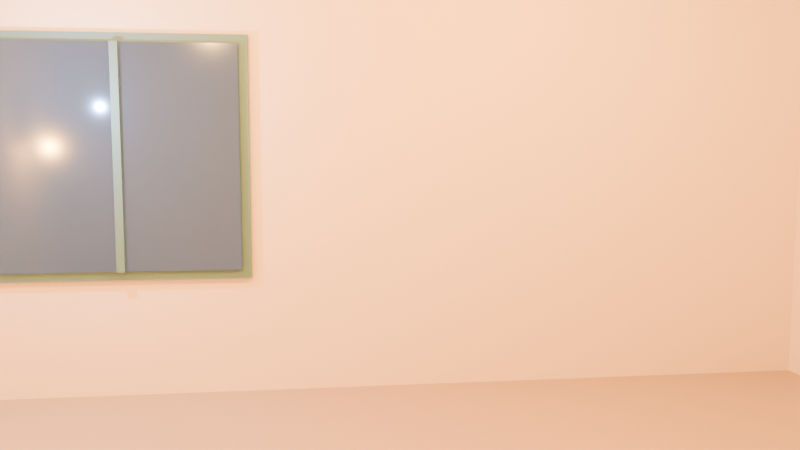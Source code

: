 # Source: cozylaundromat.blend  (saved by Blender 5.2.45; exported with 4.5.12 LTS)
import bpy
from mathutils import Matrix  # noqa: F401  (used for matrix-valued properties, if any)

bpy.ops.wm.read_factory_settings(use_empty=True)
scene = bpy.context.scene
scene.name = 'Scene'

# ---- collections
col_collection = bpy.data.collections.new('Collection'); scene.collection.children.link(col_collection)

# ---- materials (node trees are filled in below, after node groups)
mat_floor_terrazzo_material = bpy.data.materials.new('Floor_Terrazzo_Material')
mat_wall_cream_material = bpy.data.materials.new('Wall_Cream_Material')
mat_ceiling_cream_material = bpy.data.materials.new('Ceiling_Cream_Material')
mat_window_trim_teal_material = bpy.data.materials.new('Window_Trim_Teal_Material')
mat_window_glass_material = bpy.data.materials.new('Window_Glass_Material')
mat_ceiling_fixture_1_material = bpy.data.materials.new('Ceiling_Fixture_1_Material')

# ---- material node trees
mat_floor_terrazzo_material.use_nodes = True; mat_floor_terrazzo_material.node_tree.nodes.clear()
_N = mat_floor_terrazzo_material.node_tree.nodes; _L = mat_floor_terrazzo_material.node_tree.links
n0 = _N.new('ShaderNodeBsdfPrincipled'); n0.name = 'Principled BSDF'; n0.location = (-200, 100)
n0.inputs[0].default_value = (0.45, 0.38, 0.3, 1.0)
n0.inputs[2].default_value = 0.45
n0.inputs[10].default_value = 0.005
n1 = _N.new('ShaderNodeOutputMaterial'); n1.name = 'Material Output'; n1.location = (200, 100)
_L.new(n0.outputs[0], n1.inputs[0])
n1.is_active_output = True
mat_wall_cream_material.use_nodes = True; mat_wall_cream_material.node_tree.nodes.clear()
_N = mat_wall_cream_material.node_tree.nodes; _L = mat_wall_cream_material.node_tree.links
n0 = _N.new('ShaderNodeBsdfPrincipled'); n0.name = 'Principled BSDF'; n0.location = (-200, 100)
n0.inputs[0].default_value = (0.82, 0.76, 0.64, 1.0)
n0.inputs[2].default_value = 0.85
n0.inputs[10].default_value = 0.005
n1 = _N.new('ShaderNodeOutputMaterial'); n1.name = 'Material Output'; n1.location = (200, 100)
_L.new(n0.outputs[0], n1.inputs[0])
n1.is_active_output = True
mat_ceiling_cream_material.use_nodes = True; mat_ceiling_cream_material.node_tree.nodes.clear()
_N = mat_ceiling_cream_material.node_tree.nodes; _L = mat_ceiling_cream_material.node_tree.links
n0 = _N.new('ShaderNodeBsdfPrincipled'); n0.name = 'Principled BSDF'; n0.location = (-200, 100)
n0.inputs[0].default_value = (0.86, 0.81, 0.69, 1.0)
n0.inputs[2].default_value = 0.9
n0.inputs[10].default_value = 0.005
n1 = _N.new('ShaderNodeOutputMaterial'); n1.name = 'Material Output'; n1.location = (200, 100)
_L.new(n0.outputs[0], n1.inputs[0])
n1.is_active_output = True
mat_window_trim_teal_material.use_nodes = True; mat_window_trim_teal_material.node_tree.nodes.clear()
_N = mat_window_trim_teal_material.node_tree.nodes; _L = mat_window_trim_teal_material.node_tree.links
n0 = _N.new('ShaderNodeBsdfPrincipled'); n0.name = 'Principled BSDF'; n0.location = (-200, 100)
n0.inputs[0].default_value = (0.1, 0.24, 0.25, 1.0)
n0.inputs[1].default_value = 0.1
n0.inputs[2].default_value = 0.55
n0.inputs[10].default_value = 0.005
n1 = _N.new('ShaderNodeOutputMaterial'); n1.name = 'Material Output'; n1.location = (200, 100)
_L.new(n0.outputs[0], n1.inputs[0])
n1.is_active_output = True
mat_window_glass_material.use_nodes = True; mat_window_glass_material.node_tree.nodes.clear()
_N = mat_window_glass_material.node_tree.nodes; _L = mat_window_glass_material.node_tree.links
n0 = _N.new('ShaderNodeBsdfPrincipled'); n0.name = 'Principled BSDF'; n0.location = (-200, 100)
n0.inputs[0].default_value = (0.05, 0.09, 0.14, 1.0)
n0.inputs[1].default_value = 0.35
n0.inputs[2].default_value = 0.12
n0.inputs[10].default_value = 0.005
n0.inputs[27].default_value = (0.06, 0.12, 0.2, 1.0)
n0.inputs[28].default_value = 0.8
n1 = _N.new('ShaderNodeOutputMaterial'); n1.name = 'Material Output'; n1.location = (200, 100)
_L.new(n0.outputs[0], n1.inputs[0])
n1.is_active_output = True
mat_ceiling_fixture_1_material.use_nodes = True; mat_ceiling_fixture_1_material.node_tree.nodes.clear()
_N = mat_ceiling_fixture_1_material.node_tree.nodes; _L = mat_ceiling_fixture_1_material.node_tree.links
n0 = _N.new('ShaderNodeBsdfPrincipled'); n0.name = 'Principled BSDF'; n0.location = (-200, 100)
n0.inputs[0].default_value = (0.2, 0.18, 0.14, 1.0)
n0.inputs[1].default_value = 0.5
n0.inputs[2].default_value = 0.4
n0.inputs[10].default_value = 0.005
n0.inputs[27].default_value = (1.0, 0.72, 0.38, 1.0)
n0.inputs[28].default_value = 3.0
n1 = _N.new('ShaderNodeOutputMaterial'); n1.name = 'Material Output'; n1.location = (200, 100)
_L.new(n0.outputs[0], n1.inputs[0])
n1.is_active_output = True

# ---- world
world_world = bpy.data.worlds.new('World'); scene.world = world_world
world_world.use_nodes = True; world_world.node_tree.nodes.clear()
_N = world_world.node_tree.nodes; _L = world_world.node_tree.links
n0 = _N.new('ShaderNodeOutputWorld'); n0.name = 'World Output'; n0.location = (200, 100)
n1 = _N.new('ShaderNodeBackground'); n1.name = 'Background'; n1.location = (-200, 100)
n1.inputs[0].default_value = (0.05088, 0.05088, 0.05088, 1.0)
_L.new(n1.outputs[0], n0.inputs[0])
n0.is_active_output = True
world_world.color = (0.05088, 0.05088, 0.05088)
world_world.sun_shadow_jitter_overblur = 0.0

# ---- cameras
cam_camera_hero_camera = bpy.data.cameras.new('Camera_Hero_Camera')
cam_camera_hero_camera.lens = 35.0

# ---- lights
light_light_ceiling_1_light = bpy.data.lights.new('Light_Ceiling_1_Light', 'POINT')
light_light_ceiling_1_light.use_temperature = True
light_light_ceiling_1_light.temperature = 2700.0
light_light_ceiling_1_light.energy = 220.0
light_light_ceiling_2_light = bpy.data.lights.new('Light_Ceiling_2_Light', 'POINT')
light_light_ceiling_2_light.use_temperature = True
light_light_ceiling_2_light.temperature = 2700.0
light_light_ceiling_2_light.energy = 220.0
light_light_window_fill_light = bpy.data.lights.new('Light_Window_Fill_Light', 'POINT')
light_light_window_fill_light.color = (0.55, 0.7, 1.0)
light_light_window_fill_light.energy = 80.0
light_light_counter_light = bpy.data.lights.new('Light_Counter_Light', 'POINT')
light_light_counter_light.use_temperature = True
light_light_counter_light.temperature = 2400.0
light_light_counter_light.energy = 110.0

# ---- meshes
me_floor_terrazzo_mesh = bpy.data.meshes.new('Floor_Terrazzo_Mesh')
me_floor_terrazzo_mesh.from_pydata([(-1.0, -1.0, -1.0), (1.0, -1.0, -1.0), (1.0, 1.0, -1.0), (-1.0, 1.0, -1.0), (-1.0, -1.0, 1.0), (1.0, -1.0, 1.0), (1.0, 1.0, 1.0), (-1.0, 1.0, 1.0)], [], [(0, 3, 2, 1), (4, 5, 6, 7), (0, 1, 5, 4), (1, 2, 6, 5), (2, 3, 7, 6), (3, 0, 4, 7)])
me_floor_terrazzo_mesh.materials.append(mat_floor_terrazzo_material)
me_floor_terrazzo_mesh.update()
me_backwall_lower_mesh = bpy.data.meshes.new('BackWall_Lower_Mesh')
me_backwall_lower_mesh.from_pydata([(-1.0, -1.0, -1.0), (1.0, -1.0, -1.0), (1.0, 1.0, -1.0), (-1.0, 1.0, -1.0), (-1.0, -1.0, 1.0), (1.0, -1.0, 1.0), (1.0, 1.0, 1.0), (-1.0, 1.0, 1.0)], [], [(0, 3, 2, 1), (4, 5, 6, 7), (0, 1, 5, 4), (1, 2, 6, 5), (2, 3, 7, 6), (3, 0, 4, 7)])
me_backwall_lower_mesh.materials.append(mat_wall_cream_material)
me_backwall_lower_mesh.update()
me_backwall_upper_mesh = bpy.data.meshes.new('BackWall_Upper_Mesh')
me_backwall_upper_mesh.from_pydata([(-1.0, -1.0, -1.0), (1.0, -1.0, -1.0), (1.0, 1.0, -1.0), (-1.0, 1.0, -1.0), (-1.0, -1.0, 1.0), (1.0, -1.0, 1.0), (1.0, 1.0, 1.0), (-1.0, 1.0, 1.0)], [], [(0, 3, 2, 1), (4, 5, 6, 7), (0, 1, 5, 4), (1, 2, 6, 5), (2, 3, 7, 6), (3, 0, 4, 7)])
me_backwall_upper_mesh.materials.append(mat_wall_cream_material)
me_backwall_upper_mesh.update()
me_backwall_right_mesh = bpy.data.meshes.new('BackWall_Right_Mesh')
me_backwall_right_mesh.from_pydata([(-1.0, -1.0, -1.0), (1.0, -1.0, -1.0), (1.0, 1.0, -1.0), (-1.0, 1.0, -1.0), (-1.0, -1.0, 1.0), (1.0, -1.0, 1.0), (1.0, 1.0, 1.0), (-1.0, 1.0, 1.0)], [], [(0, 3, 2, 1), (4, 5, 6, 7), (0, 1, 5, 4), (1, 2, 6, 5), (2, 3, 7, 6), (3, 0, 4, 7)])
me_backwall_right_mesh.materials.append(mat_wall_cream_material)
me_backwall_right_mesh.update()
me_backwall_left_mesh = bpy.data.meshes.new('BackWall_Left_Mesh')
me_backwall_left_mesh.from_pydata([(-1.0, -1.0, -1.0), (1.0, -1.0, -1.0), (1.0, 1.0, -1.0), (-1.0, 1.0, -1.0), (-1.0, -1.0, 1.0), (1.0, -1.0, 1.0), (1.0, 1.0, 1.0), (-1.0, 1.0, 1.0)], [], [(0, 3, 2, 1), (4, 5, 6, 7), (0, 1, 5, 4), (1, 2, 6, 5), (2, 3, 7, 6), (3, 0, 4, 7)])
me_backwall_left_mesh.materials.append(mat_wall_cream_material)
me_backwall_left_mesh.update()
me_wall_left_mesh = bpy.data.meshes.new('Wall_Left_Mesh')
me_wall_left_mesh.from_pydata([(-1.0, -1.0, -1.0), (1.0, -1.0, -1.0), (1.0, 1.0, -1.0), (-1.0, 1.0, -1.0), (-1.0, -1.0, 1.0), (1.0, -1.0, 1.0), (1.0, 1.0, 1.0), (-1.0, 1.0, 1.0)], [], [(0, 3, 2, 1), (4, 5, 6, 7), (0, 1, 5, 4), (1, 2, 6, 5), (2, 3, 7, 6), (3, 0, 4, 7)])
me_wall_left_mesh.materials.append(mat_wall_cream_material)
me_wall_left_mesh.update()
me_wall_right_mesh = bpy.data.meshes.new('Wall_Right_Mesh')
me_wall_right_mesh.from_pydata([(-1.0, -1.0, -1.0), (1.0, -1.0, -1.0), (1.0, 1.0, -1.0), (-1.0, 1.0, -1.0), (-1.0, -1.0, 1.0), (1.0, -1.0, 1.0), (1.0, 1.0, 1.0), (-1.0, 1.0, 1.0)], [], [(0, 3, 2, 1), (4, 5, 6, 7), (0, 1, 5, 4), (1, 2, 6, 5), (2, 3, 7, 6), (3, 0, 4, 7)])
me_wall_right_mesh.materials.append(mat_wall_cream_material)
me_wall_right_mesh.update()
me_wall_front_mesh = bpy.data.meshes.new('Wall_Front_Mesh')
me_wall_front_mesh.from_pydata([(-1.0, -1.0, -1.0), (1.0, -1.0, -1.0), (1.0, 1.0, -1.0), (-1.0, 1.0, -1.0), (-1.0, -1.0, 1.0), (1.0, -1.0, 1.0), (1.0, 1.0, 1.0), (-1.0, 1.0, 1.0)], [], [(0, 3, 2, 1), (4, 5, 6, 7), (0, 1, 5, 4), (1, 2, 6, 5), (2, 3, 7, 6), (3, 0, 4, 7)])
me_wall_front_mesh.materials.append(mat_wall_cream_material)
me_wall_front_mesh.update()
me_ceiling_cream_mesh = bpy.data.meshes.new('Ceiling_Cream_Mesh')
me_ceiling_cream_mesh.from_pydata([(-1.0, -1.0, -1.0), (1.0, -1.0, -1.0), (1.0, 1.0, -1.0), (-1.0, 1.0, -1.0), (-1.0, -1.0, 1.0), (1.0, -1.0, 1.0), (1.0, 1.0, 1.0), (-1.0, 1.0, 1.0)], [], [(0, 3, 2, 1), (4, 5, 6, 7), (0, 1, 5, 4), (1, 2, 6, 5), (2, 3, 7, 6), (3, 0, 4, 7)])
me_ceiling_cream_mesh.materials.append(mat_ceiling_cream_material)
me_ceiling_cream_mesh.update()
me_window_frame_mesh = bpy.data.meshes.new('Window_Frame_Mesh')
me_window_frame_mesh.from_pydata([(-1.0, -1.0, -1.0), (1.0, -1.0, -1.0), (1.0, 1.0, -1.0), (-1.0, 1.0, -1.0), (-1.0, -1.0, 1.0), (1.0, -1.0, 1.0), (1.0, 1.0, 1.0), (-1.0, 1.0, 1.0)], [], [(0, 3, 2, 1), (4, 5, 6, 7), (0, 1, 5, 4), (1, 2, 6, 5), (2, 3, 7, 6), (3, 0, 4, 7)])
me_window_frame_mesh.materials.append(mat_window_trim_teal_material)
me_window_frame_mesh.update()
me_window_glass_mesh = bpy.data.meshes.new('Window_Glass_Mesh')
me_window_glass_mesh.from_pydata([(-1.0, -1.0, -1.0), (1.0, -1.0, -1.0), (1.0, 1.0, -1.0), (-1.0, 1.0, -1.0), (-1.0, -1.0, 1.0), (1.0, -1.0, 1.0), (1.0, 1.0, 1.0), (-1.0, 1.0, 1.0)], [], [(0, 3, 2, 1), (4, 5, 6, 7), (0, 1, 5, 4), (1, 2, 6, 5), (2, 3, 7, 6), (3, 0, 4, 7)])
me_window_glass_mesh.materials.append(mat_window_glass_material)
me_window_glass_mesh.update()
me_window_mullion_v_mesh = bpy.data.meshes.new('Window_Mullion_V_Mesh')
me_window_mullion_v_mesh.from_pydata([(-1.0, -1.0, -1.0), (1.0, -1.0, -1.0), (1.0, 1.0, -1.0), (-1.0, 1.0, -1.0), (-1.0, -1.0, 1.0), (1.0, -1.0, 1.0), (1.0, 1.0, 1.0), (-1.0, 1.0, 1.0)], [], [(0, 3, 2, 1), (4, 5, 6, 7), (0, 1, 5, 4), (1, 2, 6, 5), (2, 3, 7, 6), (3, 0, 4, 7)])
me_window_mullion_v_mesh.materials.append(mat_window_trim_teal_material)
me_window_mullion_v_mesh.update()
me_ceiling_fixture_1_mesh = bpy.data.meshes.new('Ceiling_Fixture_1_Mesh')
me_ceiling_fixture_1_mesh.from_pydata([(1.0, 0.0, -1.0), (0.9808, 0.1951, -1.0), (0.9239, 0.3827, -1.0), (0.8315, 0.5556, -1.0), (0.7071, 0.7071, -1.0), (0.5556, 0.8315, -1.0), (0.3827, 0.9239, -1.0), (0.1951, 0.9808, -1.0), (6.123e-17, 1.0, -1.0), (-0.1951, 0.9808, -1.0), (-0.3827, 0.9239, -1.0), (-0.5556, 0.8315, -1.0), (-0.7071, 0.7071, -1.0), (-0.8315, 0.5556, -1.0), (-0.9239, 0.3827, -1.0), (-0.9808, 0.1951, -1.0), (-1.0, 1.225e-16, -1.0), (-0.9808, -0.1951, -1.0), (-0.9239, -0.3827, -1.0), (-0.8315, -0.5556, -1.0), (-0.7071, -0.7071, -1.0), (-0.5556, -0.8315, -1.0), (-0.3827, -0.9239, -1.0), (-0.1951, -0.9808, -1.0), (-1.837e-16, -1.0, -1.0), (0.1951, -0.9808, -1.0), (0.3827, -0.9239, -1.0), (0.5556, -0.8315, -1.0), (0.7071, -0.7071, -1.0), (0.8315, -0.5556, -1.0), (0.9239, -0.3827, -1.0), (0.9808, -0.1951, -1.0), (1.0, 0.0, 1.0), (0.9808, 0.1951, 1.0), (0.9239, 0.3827, 1.0), (0.8315, 0.5556, 1.0), (0.7071, 0.7071, 1.0), (0.5556, 0.8315, 1.0), (0.3827, 0.9239, 1.0), (0.1951, 0.9808, 1.0), (6.123e-17, 1.0, 1.0), (-0.1951, 0.9808, 1.0), (-0.3827, 0.9239, 1.0), (-0.5556, 0.8315, 1.0), (-0.7071, 0.7071, 1.0), (-0.8315, 0.5556, 1.0), (-0.9239, 0.3827, 1.0), (-0.9808, 0.1951, 1.0), (-1.0, 1.225e-16, 1.0), (-0.9808, -0.1951, 1.0), (-0.9239, -0.3827, 1.0), (-0.8315, -0.5556, 1.0), (-0.7071, -0.7071, 1.0), (-0.5556, -0.8315, 1.0), (-0.3827, -0.9239, 1.0), (-0.1951, -0.9808, 1.0), (-1.837e-16, -1.0, 1.0), (0.1951, -0.9808, 1.0), (0.3827, -0.9239, 1.0), (0.5556, -0.8315, 1.0), (0.7071, -0.7071, 1.0), (0.8315, -0.5556, 1.0), (0.9239, -0.3827, 1.0), (0.9808, -0.1951, 1.0)], [], [(31, 30, 29, 28, 27, 26, 25, 24, 23, 22, 21, 20, 19, 18, 17, 16, 15, 14, 13, 12, 11, 10, 9, 8, 7, 6, 5, 4, 3, 2, 1, 0), (32, 33, 34, 35, 36, 37, 38, 39, 40, 41, 42, 43, 44, 45, 46, 47, 48, 49, 50, 51, 52, 53, 54, 55, 56, 57, 58, 59, 60, 61, 62, 63), (0, 1, 33, 32), (1, 2, 34, 33), (2, 3, 35, 34), (3, 4, 36, 35), (4, 5, 37, 36), (5, 6, 38, 37), (6, 7, 39, 38), (7, 8, 40, 39), (8, 9, 41, 40), (9, 10, 42, 41), (10, 11, 43, 42), (11, 12, 44, 43), (12, 13, 45, 44), (13, 14, 46, 45), (14, 15, 47, 46), (15, 16, 48, 47), (16, 17, 49, 48), (17, 18, 50, 49), (18, 19, 51, 50), (19, 20, 52, 51), (20, 21, 53, 52), (21, 22, 54, 53), (22, 23, 55, 54), (23, 24, 56, 55), (24, 25, 57, 56), (25, 26, 58, 57), (26, 27, 59, 58), (27, 28, 60, 59), (28, 29, 61, 60), (29, 30, 62, 61), (30, 31, 63, 62), (31, 0, 32, 63)])
me_ceiling_fixture_1_mesh.materials.append(mat_ceiling_fixture_1_material)
me_ceiling_fixture_1_mesh.update()
me_ceiling_fixture_2_mesh = bpy.data.meshes.new('Ceiling_Fixture_2_Mesh')
me_ceiling_fixture_2_mesh.from_pydata([(1.0, 0.0, -1.0), (0.9808, 0.1951, -1.0), (0.9239, 0.3827, -1.0), (0.8315, 0.5556, -1.0), (0.7071, 0.7071, -1.0), (0.5556, 0.8315, -1.0), (0.3827, 0.9239, -1.0), (0.1951, 0.9808, -1.0), (6.123e-17, 1.0, -1.0), (-0.1951, 0.9808, -1.0), (-0.3827, 0.9239, -1.0), (-0.5556, 0.8315, -1.0), (-0.7071, 0.7071, -1.0), (-0.8315, 0.5556, -1.0), (-0.9239, 0.3827, -1.0), (-0.9808, 0.1951, -1.0), (-1.0, 1.225e-16, -1.0), (-0.9808, -0.1951, -1.0), (-0.9239, -0.3827, -1.0), (-0.8315, -0.5556, -1.0), (-0.7071, -0.7071, -1.0), (-0.5556, -0.8315, -1.0), (-0.3827, -0.9239, -1.0), (-0.1951, -0.9808, -1.0), (-1.837e-16, -1.0, -1.0), (0.1951, -0.9808, -1.0), (0.3827, -0.9239, -1.0), (0.5556, -0.8315, -1.0), (0.7071, -0.7071, -1.0), (0.8315, -0.5556, -1.0), (0.9239, -0.3827, -1.0), (0.9808, -0.1951, -1.0), (1.0, 0.0, 1.0), (0.9808, 0.1951, 1.0), (0.9239, 0.3827, 1.0), (0.8315, 0.5556, 1.0), (0.7071, 0.7071, 1.0), (0.5556, 0.8315, 1.0), (0.3827, 0.9239, 1.0), (0.1951, 0.9808, 1.0), (6.123e-17, 1.0, 1.0), (-0.1951, 0.9808, 1.0), (-0.3827, 0.9239, 1.0), (-0.5556, 0.8315, 1.0), (-0.7071, 0.7071, 1.0), (-0.8315, 0.5556, 1.0), (-0.9239, 0.3827, 1.0), (-0.9808, 0.1951, 1.0), (-1.0, 1.225e-16, 1.0), (-0.9808, -0.1951, 1.0), (-0.9239, -0.3827, 1.0), (-0.8315, -0.5556, 1.0), (-0.7071, -0.7071, 1.0), (-0.5556, -0.8315, 1.0), (-0.3827, -0.9239, 1.0), (-0.1951, -0.9808, 1.0), (-1.837e-16, -1.0, 1.0), (0.1951, -0.9808, 1.0), (0.3827, -0.9239, 1.0), (0.5556, -0.8315, 1.0), (0.7071, -0.7071, 1.0), (0.8315, -0.5556, 1.0), (0.9239, -0.3827, 1.0), (0.9808, -0.1951, 1.0)], [], [(31, 30, 29, 28, 27, 26, 25, 24, 23, 22, 21, 20, 19, 18, 17, 16, 15, 14, 13, 12, 11, 10, 9, 8, 7, 6, 5, 4, 3, 2, 1, 0), (32, 33, 34, 35, 36, 37, 38, 39, 40, 41, 42, 43, 44, 45, 46, 47, 48, 49, 50, 51, 52, 53, 54, 55, 56, 57, 58, 59, 60, 61, 62, 63), (0, 1, 33, 32), (1, 2, 34, 33), (2, 3, 35, 34), (3, 4, 36, 35), (4, 5, 37, 36), (5, 6, 38, 37), (6, 7, 39, 38), (7, 8, 40, 39), (8, 9, 41, 40), (9, 10, 42, 41), (10, 11, 43, 42), (11, 12, 44, 43), (12, 13, 45, 44), (13, 14, 46, 45), (14, 15, 47, 46), (15, 16, 48, 47), (16, 17, 49, 48), (17, 18, 50, 49), (18, 19, 51, 50), (19, 20, 52, 51), (20, 21, 53, 52), (21, 22, 54, 53), (22, 23, 55, 54), (23, 24, 56, 55), (24, 25, 57, 56), (25, 26, 58, 57), (26, 27, 59, 58), (27, 28, 60, 59), (28, 29, 61, 60), (29, 30, 62, 61), (30, 31, 63, 62), (31, 0, 32, 63)])
me_ceiling_fixture_2_mesh.update()
me_fixture_counter_mesh = bpy.data.meshes.new('Fixture_Counter_Mesh')
me_fixture_counter_mesh.from_pydata([(1.0, 0.0, -1.0), (0.9808, 0.1951, -1.0), (0.9239, 0.3827, -1.0), (0.8315, 0.5556, -1.0), (0.7071, 0.7071, -1.0), (0.5556, 0.8315, -1.0), (0.3827, 0.9239, -1.0), (0.1951, 0.9808, -1.0), (6.123e-17, 1.0, -1.0), (-0.1951, 0.9808, -1.0), (-0.3827, 0.9239, -1.0), (-0.5556, 0.8315, -1.0), (-0.7071, 0.7071, -1.0), (-0.8315, 0.5556, -1.0), (-0.9239, 0.3827, -1.0), (-0.9808, 0.1951, -1.0), (-1.0, 1.225e-16, -1.0), (-0.9808, -0.1951, -1.0), (-0.9239, -0.3827, -1.0), (-0.8315, -0.5556, -1.0), (-0.7071, -0.7071, -1.0), (-0.5556, -0.8315, -1.0), (-0.3827, -0.9239, -1.0), (-0.1951, -0.9808, -1.0), (-1.837e-16, -1.0, -1.0), (0.1951, -0.9808, -1.0), (0.3827, -0.9239, -1.0), (0.5556, -0.8315, -1.0), (0.7071, -0.7071, -1.0), (0.8315, -0.5556, -1.0), (0.9239, -0.3827, -1.0), (0.9808, -0.1951, -1.0), (1.0, 0.0, 1.0), (0.9808, 0.1951, 1.0), (0.9239, 0.3827, 1.0), (0.8315, 0.5556, 1.0), (0.7071, 0.7071, 1.0), (0.5556, 0.8315, 1.0), (0.3827, 0.9239, 1.0), (0.1951, 0.9808, 1.0), (6.123e-17, 1.0, 1.0), (-0.1951, 0.9808, 1.0), (-0.3827, 0.9239, 1.0), (-0.5556, 0.8315, 1.0), (-0.7071, 0.7071, 1.0), (-0.8315, 0.5556, 1.0), (-0.9239, 0.3827, 1.0), (-0.9808, 0.1951, 1.0), (-1.0, 1.225e-16, 1.0), (-0.9808, -0.1951, 1.0), (-0.9239, -0.3827, 1.0), (-0.8315, -0.5556, 1.0), (-0.7071, -0.7071, 1.0), (-0.5556, -0.8315, 1.0), (-0.3827, -0.9239, 1.0), (-0.1951, -0.9808, 1.0), (-1.837e-16, -1.0, 1.0), (0.1951, -0.9808, 1.0), (0.3827, -0.9239, 1.0), (0.5556, -0.8315, 1.0), (0.7071, -0.7071, 1.0), (0.8315, -0.5556, 1.0), (0.9239, -0.3827, 1.0), (0.9808, -0.1951, 1.0)], [], [(31, 30, 29, 28, 27, 26, 25, 24, 23, 22, 21, 20, 19, 18, 17, 16, 15, 14, 13, 12, 11, 10, 9, 8, 7, 6, 5, 4, 3, 2, 1, 0), (32, 33, 34, 35, 36, 37, 38, 39, 40, 41, 42, 43, 44, 45, 46, 47, 48, 49, 50, 51, 52, 53, 54, 55, 56, 57, 58, 59, 60, 61, 62, 63), (0, 1, 33, 32), (1, 2, 34, 33), (2, 3, 35, 34), (3, 4, 36, 35), (4, 5, 37, 36), (5, 6, 38, 37), (6, 7, 39, 38), (7, 8, 40, 39), (8, 9, 41, 40), (9, 10, 42, 41), (10, 11, 43, 42), (11, 12, 44, 43), (12, 13, 45, 44), (13, 14, 46, 45), (14, 15, 47, 46), (15, 16, 48, 47), (16, 17, 49, 48), (17, 18, 50, 49), (18, 19, 51, 50), (19, 20, 52, 51), (20, 21, 53, 52), (21, 22, 54, 53), (22, 23, 55, 54), (23, 24, 56, 55), (24, 25, 57, 56), (25, 26, 58, 57), (26, 27, 59, 58), (27, 28, 60, 59), (28, 29, 61, 60), (29, 30, 62, 61), (30, 31, 63, 62), (31, 0, 32, 63)])
me_fixture_counter_mesh.update()

# ---- objects
ob_floor_terrazzo = bpy.data.objects.new('Floor_Terrazzo', me_floor_terrazzo_mesh)
ob_backwall_lower = bpy.data.objects.new('BackWall_Lower', me_backwall_lower_mesh)
ob_backwall_upper = bpy.data.objects.new('BackWall_Upper', me_backwall_upper_mesh)
ob_backwall_right = bpy.data.objects.new('BackWall_Right', me_backwall_right_mesh)
ob_backwall_left = bpy.data.objects.new('BackWall_Left', me_backwall_left_mesh)
ob_wall_left = bpy.data.objects.new('Wall_Left', me_wall_left_mesh)
ob_wall_right = bpy.data.objects.new('Wall_Right', me_wall_right_mesh)
ob_wall_front = bpy.data.objects.new('Wall_Front', me_wall_front_mesh)
ob_ceiling_cream = bpy.data.objects.new('Ceiling_Cream', me_ceiling_cream_mesh)
ob_window_frame = bpy.data.objects.new('Window_Frame', me_window_frame_mesh)
ob_window_glass = bpy.data.objects.new('Window_Glass', me_window_glass_mesh)
ob_window_mullion_v = bpy.data.objects.new('Window_Mullion_V', me_window_mullion_v_mesh)
ob_camera_hero = bpy.data.objects.new('Camera_Hero', cam_camera_hero_camera)
ob_ceiling_fixture_1 = bpy.data.objects.new('Ceiling_Fixture_1', me_ceiling_fixture_1_mesh)
ob_light_ceiling_1 = bpy.data.objects.new('Light_Ceiling_1', light_light_ceiling_1_light)
ob_light_ceiling_2 = bpy.data.objects.new('Light_Ceiling_2', light_light_ceiling_2_light)
ob_light_window_fill = bpy.data.objects.new('Light_Window_Fill', light_light_window_fill_light)
ob_ceiling_fixture_2 = bpy.data.objects.new('Ceiling_Fixture_2', me_ceiling_fixture_2_mesh)
ob_fixture_counter = bpy.data.objects.new('Fixture_Counter', me_fixture_counter_mesh)
ob_light_counter = bpy.data.objects.new('Light_Counter', light_light_counter_light)

# ---- transforms, parenting, visibility, modifiers, constraints
ob_floor_terrazzo.location = (0.0, 0.0, -0.05)
ob_floor_terrazzo.scale = (3.1, 2.6, 0.05)
ob_backwall_lower.location = (0.0, 2.65, 0.4)
ob_backwall_lower.scale = (3.1, 0.05, 0.4)
ob_backwall_upper.location = (0.0, 2.65, 2.55)
ob_backwall_upper.scale = (3.1, 0.05, 0.25)
ob_backwall_right.location = (1.15, 2.65, 1.55)
ob_backwall_right.scale = (1.95, 0.05, 0.75)
ob_backwall_left.location = (-2.7, 2.65, 1.55)
ob_backwall_left.scale = (0.4, 0.05, 0.75)
ob_wall_left.location = (-3.15, 0.0, 1.4)
ob_wall_left.scale = (0.05, 2.6, 1.4)
ob_wall_right.location = (3.15, 0.0, 1.4)
ob_wall_right.scale = (0.05, 2.6, 1.4)
ob_wall_front.location = (0.0, -2.65, 1.4)
ob_wall_front.scale = (3.1, 0.05, 1.4)
ob_ceiling_cream.location = (0.0, 0.0, 2.85)
ob_ceiling_cream.scale = (3.1, 2.6, 0.05)
ob_window_frame.location = (-1.55, 2.585, 1.55)
ob_window_frame.scale = (0.81, 0.03, 0.78)
ob_window_glass.location = (-1.55, 2.545, 1.55)
ob_window_glass.scale = (0.75, 0.02, 0.72)
ob_window_mullion_v.location = (-1.55, 2.515, 1.55)
ob_window_mullion_v.scale = (0.025, 0.02, 0.72)
ob_camera_hero.location = (-0.4, -2.55, 1.62)
ob_camera_hero.rotation_euler = (1.471, 0.0, -0.124)
ob_ceiling_fixture_1.location = (-1.2, 0.4, 2.74)
ob_ceiling_fixture_1.scale = (0.18, 0.18, 0.045)
ob_light_ceiling_1.location = (-1.2, 0.4, 2.66)
ob_light_ceiling_2.location = (1.1, 0.6, 2.66)
ob_light_window_fill.location = (-1.8, 1.9, 1.9)
ob_ceiling_fixture_2.location = (1.1, 0.6, 2.74)
ob_ceiling_fixture_2.scale = (0.18, 0.18, 0.045)
ob_fixture_counter.location = (-3.02, -0.4, 1.7)
ob_fixture_counter.scale = (0.12, 0.12, 0.05)
ob_light_counter.location = (-2.85, -0.4, 1.62)

# ---- collection membership
col_collection.objects.link(ob_floor_terrazzo)
col_collection.objects.link(ob_backwall_lower)
col_collection.objects.link(ob_backwall_upper)
col_collection.objects.link(ob_backwall_right)
col_collection.objects.link(ob_backwall_left)
col_collection.objects.link(ob_wall_left)
col_collection.objects.link(ob_wall_right)
col_collection.objects.link(ob_wall_front)
col_collection.objects.link(ob_ceiling_cream)
col_collection.objects.link(ob_window_frame)
col_collection.objects.link(ob_window_glass)
col_collection.objects.link(ob_window_mullion_v)
col_collection.objects.link(ob_camera_hero)
col_collection.objects.link(ob_ceiling_fixture_1)
col_collection.objects.link(ob_light_ceiling_1)
col_collection.objects.link(ob_light_ceiling_2)
col_collection.objects.link(ob_light_window_fill)
col_collection.objects.link(ob_ceiling_fixture_2)
col_collection.objects.link(ob_fixture_counter)
col_collection.objects.link(ob_light_counter)

# ---- scene / render settings (as saved in the file)
scene.camera = ob_camera_hero
scene.frame_start = 1; scene.frame_end = 250; scene.frame_set(1)
scene.render.engine = 'BLENDER_EEVEE_NEXT'
scene.render.bake_bias = 0.0
scene.render.bake_samples = 0
scene.render.compositor_device = 'GPU'
scene.cycles.samples = 64
scene.eevee.use_volume_custom_range = False
scene.eevee.fast_gi_thickness_near = 0.1
scene.eevee.fast_gi_thickness_far = 0.0
scene.eevee.ray_tracing_options.screen_trace_thickness = 0.1
bpy.context.view_layer.update()
